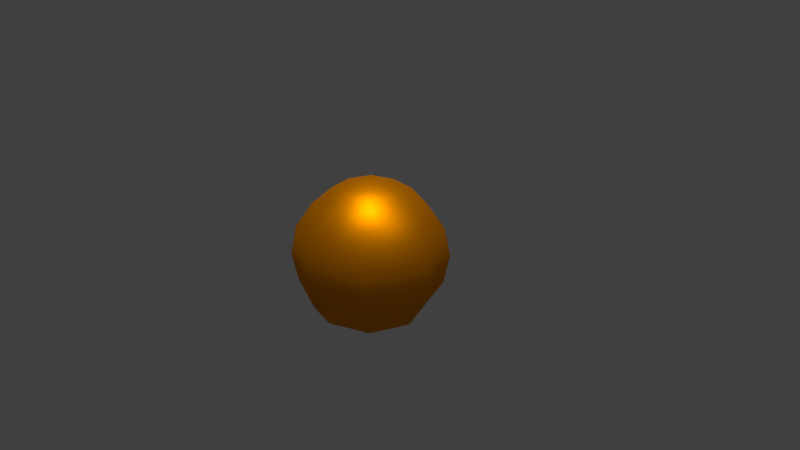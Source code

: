 # Source: T_orange_lowpoly.blend  (saved by Blender 2.79.0; exported with 4.5.12 LTS)
import bpy
from mathutils import Matrix  # noqa: F401  (used for matrix-valued properties, if any)

bpy.ops.wm.read_factory_settings(use_empty=True)
scene = bpy.context.scene
scene.name = 'Scene'

# ---- collections
col_collection_1 = bpy.data.collections.new('Collection 1'); scene.collection.children.link(col_collection_1)

# ---- materials (node trees are filled in below, after node groups)
mat_material_001 = bpy.data.materials.new('Material.001')
mat_material_001.alpha_threshold = 0.0
mat_material_001.preview_render_type = 'FLAT'
mat_material_001.roughness = 0.5

# ---- material node trees
mat_material_001.use_nodes = True; mat_material_001.node_tree.nodes.clear()
_N = mat_material_001.node_tree.nodes; _L = mat_material_001.node_tree.links
n0 = _N.new('ShaderNodeMixShader'); n0.name = 'Mix Shader'; n0.location = (303, 599)
n0.inputs[0].default_value = 0.7909
n1 = _N.new('ShaderNodeOutputMaterial'); n1.name = 'Material Output'; n1.location = (432, 434)
n2 = _N.new('ShaderNodeBsdfAnisotropic'); n2.name = 'Glossy BSDF'; n2.location = (183, 404)
n2.distribution = 'GGX'
n2.inputs[0].default_value = (1.0, 0.3185, 0.0, 1.0)
n2.inputs[1].default_value = 0.5244
n3 = _N.new('ShaderNodeBsdfDiffuse'); n3.name = 'Diffuse BSDF'; n3.location = (45, 625)
n3.inputs[0].default_value = (1.0, 0.3185, 0.0, 1.0)
_L.new(n3.outputs[0], n0.inputs[1])
_L.new(n2.outputs[0], n0.inputs[2])
_L.new(n0.outputs[0], n1.inputs[0])
n1.is_active_output = True

# ---- world
world_world = bpy.data.worlds.new('World'); scene.world = world_world
world_world.color = (0.05088, 0.05088, 0.05088)
world_world.use_sun_shadow = False
world_world.sun_shadow_jitter_overblur = 0.0
world_world.cycles.sampling_method = 'MANUAL'

# ---- cameras
cam_camera = bpy.data.cameras.new('Camera')
cam_camera.clip_end = 100.0
cam_camera.lens = 35.0
cam_camera.sensor_width = 32.0
cam_camera.sensor_height = 18.0
cam_camera.ortho_scale = 7.314
cam_camera.dof.focus_distance = 0.0

# ---- lights
light_sun_001 = bpy.data.lights.new('Sun.001', 'SUN')
light_sun_001.transmission_factor = 0.0
light_sun_001.angle = 0.1993
light_sun_001.energy = 1.0
light_sun_001.shadow_buffer_clip_start = 0.5
light_sun_001.shadow_soft_size = 0.1
light_sun_001.shadow_cascade_max_distance = 1000.0
light_sun = bpy.data.lights.new('Sun', 'SUN')
light_sun.transmission_factor = 0.0
light_sun.angle = 0.1993
light_sun.energy = 1.0
light_sun.shadow_buffer_clip_start = 0.5
light_sun.shadow_soft_size = 0.1
light_sun.shadow_cascade_max_distance = 1000.0
light_lamp = bpy.data.lights.new('Lamp', 'POINT')
light_lamp.transmission_factor = 0.0
light_lamp.cutoff_distance = 30.0
light_lamp.energy = 100.0
light_lamp.shadow_buffer_clip_start = 1.001
light_lamp.shadow_soft_size = 0.1
light_lamp.shadow_maximum_resolution = 0.006
light_lamp.use_absolute_resolution = True

# ---- meshes
me_sphere = bpy.data.meshes.new('Sphere')
me_sphere.from_pydata([(0.1764, 0.2514, 1.031), (0.1764, -0.1313, 1.107), (0.447, 0.1393, 1.031), (0.6764, 0.3687, 0.8139), (0.8297, 0.522, 0.4895), (0.8835, 0.5759, 0.1068), (0.8297, 0.522, -0.2758), (0.6764, 0.3687, -0.6003), (0.447, 0.1393, -0.817), (0.5591, -0.1313, 1.031), (0.8835, -0.1313, 0.8139), (1.1, -0.1313, 0.4895), (1.176, -0.1313, 0.1068), (1.1, -0.1313, -0.2758), (0.8835, -0.1313, -0.6003), (0.5591, -0.1313, -0.817), (0.447, -0.4019, 1.031), (0.6764, -0.6313, 0.8139), (0.8297, -0.7845, 0.4895), (0.8835, -0.8384, 0.1068), (0.8297, -0.7845, -0.2758), (0.6764, -0.6313, -0.6003), (0.447, -0.4019, -0.817), (0.1764, -0.5139, 1.031), (0.1764, -0.8384, 0.8139), (0.1764, -1.055, 0.4895), (0.1764, -1.131, 0.1068), (0.1764, -1.055, -0.2758), (0.1764, -0.8384, -0.6003), (0.1764, -0.5139, -0.817), (-0.09422, -0.4019, 1.031), (-0.3236, -0.6313, 0.8139), (-0.4769, -0.7845, 0.4895), (-0.5307, -0.8384, 0.1068), (-0.4769, -0.7845, -0.2758), (-0.3236, -0.6313, -0.6003), (-0.09422, -0.4019, -0.817), (0.1764, -0.1313, -0.8932), (-0.2063, -0.1313, 1.031), (-0.5307, -0.1313, 0.8139), (-0.7475, -0.1313, 0.4895), (-0.8236, -0.1313, 0.1068), (-0.7475, -0.1313, -0.2758), (-0.5307, -0.1313, -0.6003), (-0.2063, -0.1313, -0.817), (-0.09422, 0.1393, 1.031), (-0.3236, 0.3687, 0.8139), (-0.4769, 0.522, 0.4895), (-0.5307, 0.5759, 0.1068), (-0.4769, 0.522, -0.2758), (-0.3236, 0.3687, -0.6003), (-0.09422, 0.1393, -0.817), (0.1764, 0.5759, 0.8139), (0.1764, 0.7926, 0.4895), (0.1764, 0.8687, 0.1068), (0.1764, 0.7926, -0.2758), (0.1764, 0.5759, -0.6003), (0.1764, 0.2514, -0.817)], [], [(57, 56, 7, 8), (55, 54, 5, 6), (53, 52, 3, 4), (0, 1, 2), (37, 57, 8), (56, 55, 6, 7), (54, 53, 4, 5), (52, 0, 2, 3), (37, 8, 15), (7, 6, 13, 14), (5, 4, 11, 12), (3, 2, 9, 10), (8, 7, 14, 15), (6, 5, 12, 13), (4, 3, 10, 11), (2, 1, 9), (12, 11, 18, 19), (10, 9, 16, 17), (15, 14, 21, 22), (13, 12, 19, 20), (11, 10, 17, 18), (9, 1, 16), (37, 15, 22), (14, 13, 20, 21), (22, 21, 28, 29), (20, 19, 26, 27), (18, 17, 24, 25), (16, 1, 23), (37, 22, 29), (21, 20, 27, 28), (19, 18, 25, 26), (17, 16, 23, 24), (25, 24, 31, 32), (23, 1, 30), (37, 29, 36), (28, 27, 34, 35), (26, 25, 32, 33), (24, 23, 30, 31), (29, 28, 35, 36), (27, 26, 33, 34), (37, 36, 44), (35, 34, 42, 43), (33, 32, 40, 41), (31, 30, 38, 39), (36, 35, 43, 44), (34, 33, 41, 42), (32, 31, 39, 40), (30, 1, 38), (39, 38, 45, 46), (44, 43, 50, 51), (42, 41, 48, 49), (40, 39, 46, 47), (38, 1, 45), (37, 44, 51), (43, 42, 49, 50), (41, 40, 47, 48), (51, 50, 56, 57), (49, 48, 54, 55), (47, 46, 52, 53), (45, 1, 0), (37, 51, 57), (50, 49, 55, 56), (48, 47, 53, 54), (46, 45, 0, 52)])
me_sphere.polygons.foreach_set('use_smooth', [True] * 64)
_uv = me_sphere.uv_layers.new(name='UVMap')
_uv.uv.foreach_set('vector', [0.5012, 0.4312, 0.5065, 0.3614, 0.5959, 0.3992, 0.5496, 0.4517, 0.5194, 0.2926, 0.5418, 0.2263, 0.6682, 0.2798, 0.6362, 0.342, 0.5738, 0.1641, 0.6141, 0.1069, 0.7035, 0.1446, 0.6906, 0.2134, 0.6604, 0.05441, 0.7099, 0.00488, 0.7088, 0.07486, 0.5008, 0.5002, 0.5012, 0.4312, 0.5496, 0.4517, 0.5065, 0.3614, 0.5194, 0.2926, 0.6362, 0.342, 0.5959, 0.3992, 0.5418, 0.2263, 0.5738, 0.1641, 0.6906, 0.2134, 0.6682, 0.2798, 0.6141, 0.1069, 0.6604, 0.05441, 0.7088, 0.07486, 0.7035, 0.1446, 0.5008, 0.5002, 0.5496, 0.4517, 0.5697, 0.5005, 0.6027, 0.4055, 0.6605, 0.3655, 0.7092, 0.4833, 0.6399, 0.4957, 0.7233, 0.3338, 0.7901, 0.3119, 0.8388, 0.4297, 0.776, 0.4613, 0.8594, 0.2995, 0.9296, 0.2947, 0.9497, 0.3435, 0.8966, 0.3896, 0.5496, 0.4517, 0.6027, 0.4055, 0.6399, 0.4957, 0.5697, 0.5005, 0.6605, 0.3655, 0.7233, 0.3338, 0.776, 0.4613, 0.7092, 0.4833, 0.7901, 0.3119, 0.8594, 0.2995, 0.8966, 0.3896, 0.8388, 0.4297, 0.9296, 0.2947, 0.9999, 0.2942, 0.9497, 0.3435, 0.7762, 0.5404, 0.839, 0.5723, 0.7898, 0.6902, 0.723, 0.668, 0.8968, 0.6127, 0.9498, 0.6591, 0.9294, 0.7079, 0.8592, 0.7029, 0.5697, 0.5005, 0.64, 0.5055, 0.6024, 0.5957, 0.5494, 0.5493, 0.7093, 0.5182, 0.7762, 0.5404, 0.723, 0.668, 0.6601, 0.636, 0.839, 0.5723, 0.8968, 0.6127, 0.8592, 0.7029, 0.7898, 0.6902, 0.9498, 0.6591, 0.9999, 0.7087, 0.9294, 0.7079, 0.5008, 0.5002, 0.5697, 0.5005, 0.5494, 0.5493, 0.64, 0.5055, 0.7093, 0.5182, 0.6601, 0.636, 0.6024, 0.5957, 0.5494, 0.5493, 0.595, 0.6024, 0.5049, 0.6389, 0.5006, 0.569, 0.6345, 0.6603, 0.6655, 0.723, 0.5382, 0.7746, 0.5168, 0.7079, 0.6869, 0.7897, 0.6988, 0.8587, 0.6088, 0.8952, 0.5693, 0.8374, 0.7031, 0.9286, 0.7031, 0.9987, 0.6544, 0.9484, 0.5008, 0.5002, 0.5494, 0.5493, 0.5006, 0.569, 0.595, 0.6024, 0.6345, 0.6603, 0.5168, 0.7079, 0.5049, 0.6389, 0.6655, 0.723, 0.6869, 0.7897, 0.5693, 0.8374, 0.5382, 0.7746, 0.6988, 0.8587, 0.7031, 0.9286, 0.6544, 0.9484, 0.6088, 0.8952, 0.4292, 0.8381, 0.3889, 0.8959, 0.2988, 0.8584, 0.3114, 0.7891, 0.3426, 0.9489, 0.2931, 0.999, 0.2938, 0.9286, 0.5008, 0.5002, 0.5006, 0.569, 0.4519, 0.5487, 0.4957, 0.6392, 0.4831, 0.7085, 0.3653, 0.6595, 0.4055, 0.6017, 0.461, 0.7753, 0.4292, 0.8381, 0.3114, 0.7891, 0.3335, 0.7223, 0.3889, 0.8959, 0.3426, 0.9489, 0.2938, 0.9286, 0.2988, 0.8584, 0.5006, 0.569, 0.4957, 0.6392, 0.4055, 0.6017, 0.4519, 0.5487, 0.4831, 0.7085, 0.461, 0.7753, 0.3335, 0.7223, 0.3653, 0.6595, 0.5008, 0.5002, 0.4519, 0.5487, 0.4318, 0.4998, 0.3985, 0.5949, 0.3405, 0.6349, 0.292, 0.5167, 0.3614, 0.5044, 0.2774, 0.6664, 0.2104, 0.6883, 0.1619, 0.57, 0.2249, 0.5385, 0.141, 0.7005, 0.07061, 0.7052, 0.05052, 0.6562, 0.1038, 0.6101, 0.4519, 0.5487, 0.3985, 0.5949, 0.3614, 0.5044, 0.4318, 0.4998, 0.3405, 0.6349, 0.2774, 0.6664, 0.2249, 0.5385, 0.292, 0.5167, 0.2104, 0.6883, 0.141, 0.7005, 0.1038, 0.6101, 0.1619, 0.57, 0.07061, 0.7052, 9.994e-05, 0.7055, 0.05052, 0.6562, 0.1042, 0.3865, 0.05119, 0.3399, 0.07172, 0.291, 0.1422, 0.2962, 0.4318, 0.4998, 0.3613, 0.4945, 0.3993, 0.4042, 0.4523, 0.4509, 0.2919, 0.4817, 0.2249, 0.4592, 0.2786, 0.3315, 0.3415, 0.3637, 0.162, 0.4271, 0.1042, 0.3865, 0.1422, 0.2962, 0.2116, 0.3091, 0.05119, 0.3399, 0.001103, 0.2901, 0.07172, 0.291, 0.5008, 0.5002, 0.4318, 0.4998, 0.4523, 0.4509, 0.3613, 0.4945, 0.2919, 0.4817, 0.3415, 0.3637, 0.3993, 0.4042, 0.2249, 0.4592, 0.162, 0.4271, 0.2116, 0.3091, 0.2786, 0.3315, 0.4523, 0.4509, 0.4067, 0.3975, 0.4971, 0.3611, 0.5012, 0.4312, 0.3673, 0.3394, 0.3363, 0.2765, 0.464, 0.225, 0.4853, 0.2919, 0.315, 0.2096, 0.3033, 0.1404, 0.3936, 0.104, 0.433, 0.1621, 0.2991, 0.07029, 0.2993, 9.994e-05, 0.348, 0.05062, 0.5008, 0.5002, 0.4523, 0.4509, 0.5012, 0.4312, 0.4067, 0.3975, 0.3673, 0.3394, 0.4853, 0.2919, 0.4971, 0.3611, 0.3363, 0.2765, 0.315, 0.2096, 0.433, 0.1621, 0.464, 0.225, 0.3033, 0.1404, 0.2991, 0.07029, 0.348, 0.05062, 0.3936, 0.104])
_uv.active_render = True
_uv = me_sphere.uv_layers.new(name='UVMap.001')
_uv.uv.foreach_set('vector', [0.08991, 0.001001, 0.001001, 0.001001, 0.001001, 0.1808, 0.08991, 0.1808, 0.1808, 0.2717, 0.1808, 0.1828, 0.001001, 0.1828, 0.001001, 0.2717, 0.1808, 0.001001, 0.09191, 0.001001, 0.09191, 0.1808, 0.1808, 0.1808, 0.999, 0.08991, 0.999, 0.002002, 0.9111, 0.08991, 0.999, 0.09291, 0.999, 0.1808, 0.9111, 0.1808, 0.1808, 0.3626, 0.1808, 0.2737, 0.001001, 0.2737, 0.001001, 0.3626, 0.2717, 0.001001, 0.1828, 0.001001, 0.1828, 0.1808, 0.2717, 0.1808, 0.3626, 0.2717, 0.3626, 0.1828, 0.1828, 0.1828, 0.1828, 0.2717, 0.9101, 0.1798, 0.998, 0.09191, 0.9101, 0.09191, 0.3626, 0.001001, 0.2737, 0.001001, 0.2737, 0.1808, 0.3626, 0.1808, 0.3626, 0.3626, 0.3626, 0.2737, 0.1828, 0.2737, 0.1828, 0.3626, 0.4535, 0.001001, 0.3646, 0.001001, 0.3646, 0.1808, 0.4535, 0.1808, 0.1808, 0.4535, 0.1808, 0.3646, 0.001001, 0.3646, 0.001001, 0.4535, 0.4535, 0.1828, 0.3646, 0.1828, 0.3646, 0.3626, 0.4535, 0.3626, 0.3626, 0.4535, 0.3626, 0.3646, 0.1828, 0.3646, 0.1828, 0.4535, 0.998, 0.001001, 0.9101, 0.08891, 0.9101, 0.001001, 0.5445, 0.001001, 0.4555, 0.001001, 0.4555, 0.1808, 0.5445, 0.1808, 0.1808, 0.5445, 0.1808, 0.4555, 0.001001, 0.4555, 0.001001, 0.5445, 0.5445, 0.1828, 0.4555, 0.1828, 0.4555, 0.3626, 0.5445, 0.3626, 0.3626, 0.5445, 0.3626, 0.4555, 0.1828, 0.4555, 0.1828, 0.5445, 0.4535, 0.3646, 0.3646, 0.3646, 0.3646, 0.5445, 0.4535, 0.5445, 0.7293, 0.8172, 0.8172, 0.7293, 0.8172, 0.8172, 0.1808, 0.9111, 0.09291, 0.999, 0.1808, 0.999, 0.1808, 0.6354, 0.1808, 0.5465, 0.001001, 0.5465, 0.001001, 0.6354, 0.5445, 0.3646, 0.4555, 0.3646, 0.4555, 0.5445, 0.5445, 0.5445, 0.3626, 0.6354, 0.3626, 0.5465, 0.1828, 0.5465, 0.1828, 0.6354, 0.6354, 0.001001, 0.5465, 0.001001, 0.5465, 0.1808, 0.6354, 0.1808, 0.8202, 0.8172, 0.9081, 0.7293, 0.9081, 0.8172, 0.08991, 0.9111, 0.08991, 0.999, 0.002002, 0.999, 0.5445, 0.6354, 0.5445, 0.5465, 0.3646, 0.5465, 0.3646, 0.6354, 0.6354, 0.1828, 0.5465, 0.1828, 0.5465, 0.3626, 0.6354, 0.3626, 0.1808, 0.7263, 0.1808, 0.6374, 0.001001, 0.6374, 0.001001, 0.7263, 0.6354, 0.3646, 0.5465, 0.3646, 0.5465, 0.5445, 0.6354, 0.5445, 0.8202, 0.9081, 0.9081, 0.8202, 0.9081, 0.9081, 0.8172, 0.8202, 0.7293, 0.9081, 0.8172, 0.9081, 0.3626, 0.7263, 0.3626, 0.6374, 0.1828, 0.6374, 0.1828, 0.7263, 0.7263, 0.001001, 0.6374, 0.001001, 0.6374, 0.1808, 0.7263, 0.1808, 0.5445, 0.7263, 0.5445, 0.6374, 0.3646, 0.6374, 0.3646, 0.7263, 0.7263, 0.1828, 0.6374, 0.1828, 0.6374, 0.3626, 0.7263, 0.3626, 0.7263, 0.6354, 0.7263, 0.5465, 0.5465, 0.5465, 0.5465, 0.6354, 0.001001, 0.998, 0.001001, 0.9101, 0.08891, 0.9101, 0.7263, 0.3646, 0.6374, 0.3646, 0.6374, 0.5445, 0.7263, 0.5445, 0.7263, 0.7263, 0.7263, 0.6374, 0.5465, 0.6374, 0.5465, 0.7263, 0.8172, 0.001001, 0.7283, 0.001001, 0.7283, 0.1808, 0.8172, 0.1808, 0.1808, 0.8172, 0.1808, 0.7283, 0.001001, 0.7283, 0.001001, 0.8172, 0.8172, 0.1828, 0.7283, 0.1828, 0.7283, 0.3626, 0.8172, 0.3626, 0.3626, 0.8172, 0.3626, 0.7283, 0.1828, 0.7283, 0.1828, 0.8172, 0.8192, 0.8192, 0.8192, 0.9071, 0.9071, 0.8192, 0.8172, 0.3646, 0.7283, 0.3646, 0.7283, 0.5445, 0.8172, 0.5445, 0.5445, 0.8172, 0.5445, 0.7283, 0.3646, 0.7283, 0.3646, 0.8172, 0.8172, 0.5465, 0.7283, 0.5465, 0.7283, 0.7263, 0.8172, 0.7263, 0.7263, 0.8172, 0.7263, 0.7283, 0.5465, 0.7283, 0.5465, 0.8172, 0.8192, 0.7283, 0.8192, 0.8162, 0.9071, 0.7283, 0.7283, 0.9071, 0.8162, 0.8192, 0.7283, 0.8192, 0.9081, 0.001001, 0.8192, 0.001001, 0.8192, 0.1808, 0.9081, 0.1808, 0.1808, 0.9081, 0.1808, 0.8192, 0.001001, 0.8192, 0.001001, 0.9081, 0.9081, 0.1828, 0.8192, 0.1828, 0.8192, 0.3626, 0.9081, 0.3626, 0.3626, 0.9081, 0.3626, 0.8192, 0.1828, 0.8192, 0.1828, 0.9081, 0.9081, 0.3646, 0.8192, 0.3646, 0.8192, 0.5445, 0.9081, 0.5445, 0.7283, 0.7283, 0.7283, 0.8162, 0.8162, 0.7283, 0.09191, 0.998, 0.09191, 0.9101, 0.1798, 0.9101, 0.5445, 0.9081, 0.5445, 0.8192, 0.3646, 0.8192, 0.3646, 0.9081, 0.9081, 0.5465, 0.8192, 0.5465, 0.8192, 0.7263, 0.9081, 0.7263, 0.7263, 0.9081, 0.7263, 0.8192, 0.5465, 0.8192, 0.5465, 0.9081])
me_sphere.materials.append(mat_material_001)
me_sphere.use_remesh_preserve_volume = False
me_sphere.use_remesh_preserve_attributes = False
me_sphere.use_mirror_vertex_groups = False
me_sphere.update()

# ---- objects
ob_sun_001 = bpy.data.objects.new('Sun.001', light_sun_001)
ob_sun = bpy.data.objects.new('Sun', light_sun)
ob_sphere = bpy.data.objects.new('Sphere', me_sphere)
ob_lamp = bpy.data.objects.new('Lamp', light_lamp)
ob_camera = bpy.data.objects.new('Camera', cam_camera)

# ---- transforms, parenting, visibility, modifiers, constraints
ob_sun_001.location = (-0.1892, 4.815, 4.254)
ob_sun_001.lineart.crease_threshold = 0.0
ob_sun.location = (-3.927, -1.372, 6.1)
ob_sun.lineart.crease_threshold = 0.0
ob_sphere.location = (0.0, 0.0, 0.0)
ob_sphere.lineart.crease_threshold = 0.0
ob_lamp.location = (4.076, 1.005, 5.904)
ob_lamp.rotation_euler = (0.6503, 0.05522, 1.866)
ob_lamp.lock_rotations_4d = False
ob_lamp.empty_display_type = 'ARROWS'
ob_lamp.color = (0.0, 0.0, 0.0, 0.0)
ob_lamp.lineart.crease_threshold = 0.0
ob_camera.location = (7.481, -6.508, 5.344)
ob_camera.rotation_euler = (1.109, 0.0, 0.8149)
ob_camera.lock_rotations_4d = False
ob_camera.empty_display_type = 'ARROWS'
ob_camera.color = (0.0, 0.0, 0.0, 0.0)
ob_camera.display_type = 'WIRE'
ob_camera.lineart.crease_threshold = 0.0

# ---- collection membership
col_collection_1.objects.link(ob_sun_001)
col_collection_1.objects.link(ob_sun)
col_collection_1.objects.link(ob_sphere)
col_collection_1.objects.link(ob_lamp)
col_collection_1.objects.link(ob_camera)

# ---- scene / render settings (as saved in the file)
scene.camera = ob_camera
scene.frame_start = 1; scene.frame_end = 250; scene.frame_set(1)
scene.render.engine = 'CYCLES'
scene.render.resolution_percentage = 50
scene.render.dither_intensity = 0.0
scene.cycles.use_denoising = False
scene.cycles.samples = 128
scene.cycles.sampling_pattern = 'TABULATED_SOBOL'
scene.cycles.light_sampling_threshold = 0.0
scene.cycles.use_adaptive_sampling = False
scene.cycles.use_light_tree = False
scene.cycles.blur_glossy = 0.0
scene.cycles.sample_clamp_indirect = 0.0
scene.view_settings.view_transform = 'Standard'
bpy.context.view_layer.update()
